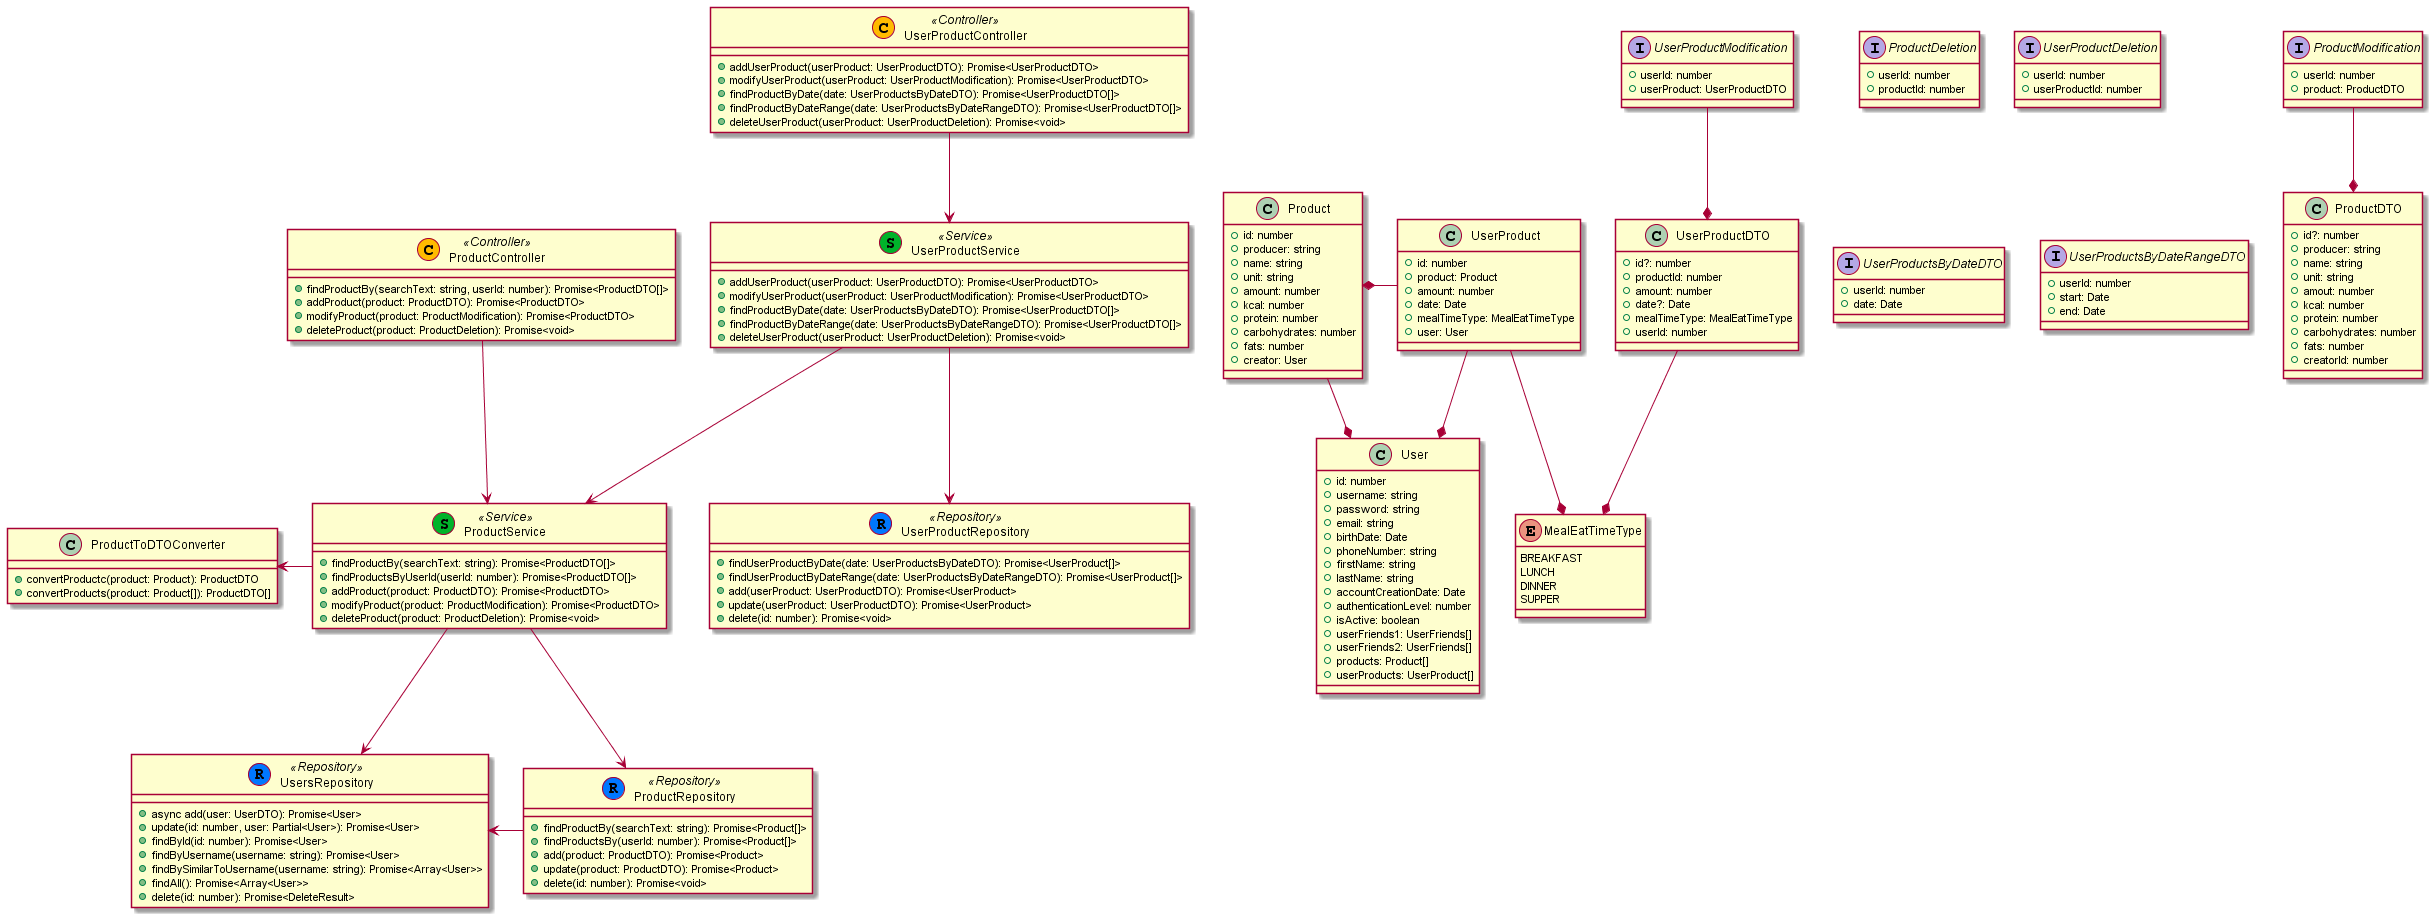

The diagram above was rendered by PlantUML. Its source (embedded in the PNG):
@startuml
' #ffbb00 - Controller
' #00b32a - Service
' #0077ff - Repository

' DATA STRUCTERS
class User {
    + id: number
    + username: string
    + password: string
    + email: string
    + birthDate: Date
    + phoneNumber: string
    + firstName: string
    + lastName: string
    + accountCreationDate: Date
    + authenticationLevel: number
    + isActive: boolean
    + userFriends1: UserFriends[]
    + userFriends2: UserFriends[]
    + products: Product[]
    + userProducts: UserProduct[]
}

class ProductDTO {
    + id?: number
    + producer: string
    + name: string
    + unit: string
    + amout: number
    + kcal: number
    + protein: number
    + carbohydrates: number
    + fats: number
    + creatorId: number
}

interface ProductModification {
    + userId: number
    + product: ProductDTO
}
ProductModification --* ProductDTO

interface ProductDeletion {
    + userId: number
    + productId: number
}

class Product {
    + id: number
    + producer: string
    + name: string
    + unit: string
    + amount: number
    + kcal: number
    + protein: number
    + carbohydrates: number
    + fats: number
    + creator: User
}
Product --* User

interface UserProductModification {
    + userId: number
    + userProduct: UserProductDTO
}
UserProductModification --* UserProductDTO

interface UserProductDeletion {
    + userId: number
    + userProductId: number
}

interface UserProductsByDateDTO{
    + userId: number
    + date: Date
}

interface UserProductsByDateRangeDTO{
    + userId: number
    + start: Date
    + end: Date
}

class UserProductDTO {
    + id?: number
    + productId: number
    + amount: number
    + date?: Date
    + mealTimeType: MealEatTimeType
    + userId: number
}
UserProductDTO --* MealEatTimeType

enum MealEatTimeType {
    BREAKFAST
    LUNCH
    DINNER
    SUPPER
}

class UserProduct {
    + id: number
    + product: Product
    + amount: number
    + date: Date
    + mealTimeType: MealEatTimeType
    + user: User
}
UserProduct --* User
UserProduct -left-* Product
UserProduct --* MealEatTimeType


' CODE LOGIC

class ProductController << (C, #ffbb00) Controller >> {
    + findProductBy(searchText: string, userId: number): Promise<ProductDTO[]>
    + addProduct(product: ProductDTO): Promise<ProductDTO>
    + modifyProduct(product: ProductModification): Promise<ProductDTO>
    + deleteProduct(product: ProductDeletion): Promise<void>
}
ProductController --> ProductService

class UsersRepository << (R, #0077ff) Repository >> {
    + async add(user: UserDTO): Promise<User>
    +  update(id: number, user: Partial<User>): Promise<User>
    +  findById(id: number): Promise<User>
    +  findByUsername(username: string): Promise<User>
    +  findBySimilarToUsername(username: string): Promise<Array<User>>
    +  findAll(): Promise<Array<User>>
    + delete(id: number): Promise<DeleteResult>
}

class ProductToDTOConverter {
    + convertProductc(product: Product): ProductDTO
    + convertProducts(product: Product[]): ProductDTO[]
}

class ProductService << (S, #00b32a) Service >> {
    + findProductBy(searchText: string): Promise<ProductDTO[]>
    + findProductsByUserId(userId: number): Promise<ProductDTO[]>
    + addProduct(product: ProductDTO): Promise<ProductDTO>
    + modifyProduct(product: ProductModification): Promise<ProductDTO>
    + deleteProduct(product: ProductDeletion): Promise<void>
}
ProductService --> ProductRepository
ProductService --> UsersRepository
ProductService -left-> ProductToDTOConverter

class ProductRepository << (R, #0077ff) Repository >> {
    + findProductBy(searchText: string): Promise<Product[]>
    + findProductsBy(userId: number): Promise<Product[]>
    + add(product: ProductDTO): Promise<Product>
    + update(product: ProductDTO): Promise<Product>
    + delete(id: number): Promise<void>
}
ProductRepository -left-> UsersRepository

class UserProductController << (C, #ffbb00) Controller >> {
    + addUserProduct(userProduct: UserProductDTO): Promise<UserProductDTO>
    + modifyUserProduct(userProduct: UserProductModification): Promise<UserProductDTO>
    + findProductByDate(date: UserProductsByDateDTO): Promise<UserProductDTO[]>
    + findProductByDateRange(date: UserProductsByDateRangeDTO): Promise<UserProductDTO[]>
    + deleteUserProduct(userProduct: UserProductDeletion): Promise<void>
}
UserProductController --> UserProductService

class UserProductService << (S, #00b32a) Service >> {
    + addUserProduct(userProduct: UserProductDTO): Promise<UserProductDTO>
    + modifyUserProduct(userProduct: UserProductModification): Promise<UserProductDTO>
    + findProductByDate(date: UserProductsByDateDTO): Promise<UserProductDTO[]>
    + findProductByDateRange(date: UserProductsByDateRangeDTO): Promise<UserProductDTO[]>
    + deleteUserProduct(userProduct: UserProductDeletion): Promise<void>
}
UserProductService --> UserProductRepository
UserProductService --> ProductService

class UserProductRepository << (R, #0077ff) Repository >> {
    + findUserProductByDate(date: UserProductsByDateDTO): Promise<UserProduct[]>
    + findUserProductByDateRange(date: UserProductsByDateRangeDTO): Promise<UserProduct[]>
    + add(userProduct: UserProductDTO): Promise<UserProduct>
    + update(userProduct: UserProductDTO): Promise<UserProduct>
    + delete(id: number): Promise<void>
}
@enduml